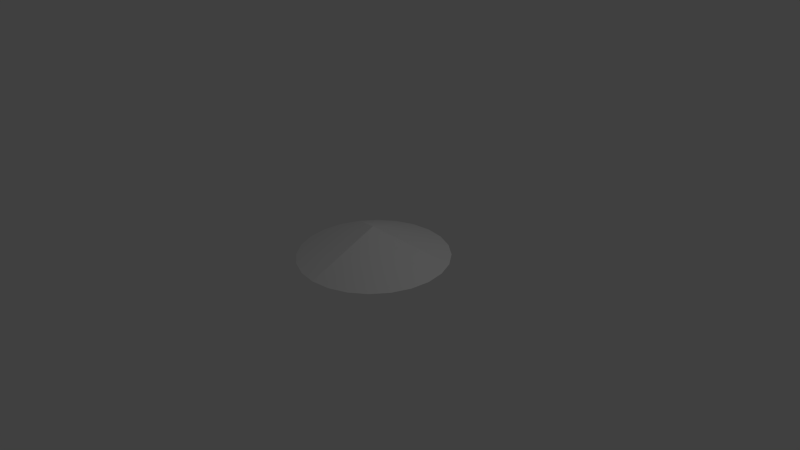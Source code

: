 # Source: reverser.2.blend  (saved by Blender 2.74.0; exported with 4.5.12 LTS)
import bpy
from mathutils import Matrix  # noqa: F401  (used for matrix-valued properties, if any)

bpy.ops.wm.read_factory_settings(use_empty=True)
scene = bpy.context.scene
scene.name = 'Scene'

# ---- collections
col_collection_1 = bpy.data.collections.new('Collection 1'); scene.collection.children.link(col_collection_1)

# ---- materials (node trees are filled in below, after node groups)
mat_material = bpy.data.materials.new('Material')
mat_material.alpha_threshold = 0.0
mat_material.use_transparent_shadow = False
mat_material.roughness = 0.5

# ---- material node trees

# ---- world
world_world = bpy.data.worlds.new('World'); scene.world = world_world
world_world.color = (0.05088, 0.05088, 0.05088)
world_world.use_sun_shadow = False
world_world.sun_shadow_jitter_overblur = 0.0
world_world.cycles.sampling_method = 'MANUAL'
world_world.cycles.sample_map_resolution = 256

# ---- cameras
cam_camera = bpy.data.cameras.new('Camera')
cam_camera.clip_end = 100.0
cam_camera.lens = 35.0
cam_camera.sensor_width = 32.0
cam_camera.sensor_height = 18.0
cam_camera.ortho_scale = 7.314
cam_camera.dof.focus_distance = 0.0
cam_camera.dof.aperture_fstop = 128.0

# ---- lights
light_lamp = bpy.data.lights.new('Lamp', 'POINT')
light_lamp.transmission_factor = 0.0
light_lamp.cutoff_distance = 30.0
light_lamp.energy = 100.0
light_lamp.shadow_buffer_clip_start = 1.001
light_lamp.shadow_soft_size = 0.1
light_lamp.shadow_maximum_resolution = 0.006
light_lamp.use_absolute_resolution = True
light_lamp.cycles.use_multiple_importance_sampling = False

# ---- meshes
me_cone_002 = bpy.data.meshes.new('Cone.002')
me_cone_002.from_pydata([(0.0, -4.709e-06, 0.5), (3.894e-07, -1.0, 0.1), (-0.2588, -0.9659, 0.1), (-0.5, -0.866, 0.1), (-0.7071, -0.7071, 0.1), (-0.866, -0.5, 0.1), (-0.9659, -0.2588, 0.1), (-1.0, -4.649e-07, 0.1), (-0.9659, 0.2588, 0.1), (-0.866, 0.5, 0.1)], [], [(1, 0, 2), (2, 0, 3), (3, 0, 4), (4, 0, 5), (5, 0, 6), (6, 0, 7), (7, 0, 8), (8, 0, 9)])
me_cone_002.polygons.foreach_set('use_smooth', [True] * 8)
_uv = me_cone_002.uv_layers.new(name='UVMap')
_uv.uv.foreach_set('vector', [0.5658, 9.998e-05, 0.5, 0.5, 0.4342, 0.0001, 0.4342, 0.0001, 0.5, 0.5, 0.307, 0.03417, 0.307, 0.03417, 0.5, 0.5, 0.1931, 0.09998, 0.1931, 0.09998, 0.5, 0.5, 0.09998, 0.1931, 0.09998, 0.1931, 0.5, 0.5, 0.03417, 0.307, 0.03417, 0.307, 0.5, 0.5, 9.998e-05, 0.4342, 9.998e-05, 0.4342, 0.5, 0.5, 0.0001002, 0.5658, 0.0001002, 0.5658, 0.5, 0.5, 0.03417, 0.693])
me_cone_002.materials.append(mat_material)
me_cone_002.use_remesh_preserve_volume = False
me_cone_002.use_remesh_preserve_attributes = False
me_cone_002.use_mirror_vertex_groups = False
me_cone_002.update()
me_cone_001 = bpy.data.meshes.new('Cone.001')
me_cone_001.from_pydata([(0.0, 1.0, 0.1), (0.2588, 0.9659, 0.1), (0.5, 0.866, 0.1), (0.7071, 0.7071, 0.1), (0.866, 0.5, 0.1), (0.0, -4.709e-06, 0.5), (-0.866, 0.5, 0.1), (-0.7071, 0.7071, 0.1), (-0.5, 0.866, 0.1), (-0.2588, 0.9659, 0.1)], [], [(0, 5, 1), (1, 5, 2), (2, 5, 3), (3, 5, 4), (6, 5, 7), (7, 5, 8), (8, 5, 9), (9, 5, 0)])
me_cone_001.polygons.foreach_set('use_smooth', [True] * 8)
_uv = me_cone_001.uv_layers.new(name='UVMap')
_uv.uv.foreach_set('vector', [0.4342, 0.9999, 0.5, 0.5, 0.5658, 0.9999, 0.5658, 0.9999, 0.5, 0.5, 0.693, 0.9658, 0.693, 0.9658, 0.5, 0.5, 0.8069, 0.9, 0.8069, 0.9, 0.5, 0.5, 0.9, 0.8069, 0.03417, 0.693, 0.5, 0.5, 0.09998, 0.8069, 0.09998, 0.8069, 0.5, 0.5, 0.1931, 0.9, 0.1931, 0.9, 0.5, 0.5, 0.307, 0.9658, 0.307, 0.9658, 0.5, 0.5, 0.4342, 0.9999])
me_cone_001.materials.append(mat_material)
me_cone_001.use_remesh_preserve_volume = False
me_cone_001.use_remesh_preserve_attributes = False
me_cone_001.use_mirror_vertex_groups = False
me_cone_001.update()
me_cone = bpy.data.meshes.new('Cone')
me_cone.from_pydata([(0.866, 0.5, 0.1), (0.9659, 0.2588, 0.1), (1.0, 7.55e-08, 0.1), (0.9659, -0.2588, 0.1), (0.866, -0.5, 0.1), (0.0, -4.709e-06, 0.5), (0.7071, -0.7071, 0.1), (0.5, -0.866, 0.1), (0.2588, -0.9659, 0.1), (3.894e-07, -1.0, 0.1)], [], [(0, 5, 1), (1, 5, 2), (2, 5, 3), (3, 5, 4), (4, 5, 6), (6, 5, 7), (7, 5, 8), (8, 5, 9)])
me_cone.polygons.foreach_set('use_smooth', [True] * 8)
_uv = me_cone.uv_layers.new(name='UVMap')
_uv.uv.foreach_set('vector', [0.9, 0.8069, 0.5, 0.5, 0.9658, 0.693, 0.9658, 0.693, 0.5, 0.5, 0.9999, 0.5658, 0.9999, 0.5658, 0.5, 0.5, 0.9999, 0.4342, 0.9999, 0.4342, 0.5, 0.5, 0.9658, 0.307, 0.9658, 0.307, 0.5, 0.5, 0.9, 0.1931, 0.9, 0.1931, 0.5, 0.5, 0.8069, 0.09998, 0.8069, 0.09998, 0.5, 0.5, 0.693, 0.03417, 0.693, 0.03417, 0.5, 0.5, 0.5658, 9.998e-05])
me_cone.materials.append(mat_material)
me_cone.use_remesh_preserve_volume = False
me_cone.use_remesh_preserve_attributes = False
me_cone.use_mirror_vertex_groups = False
me_cone.update()

# ---- objects
ob_reverser3 = bpy.data.objects.new('reverser3', me_cone_002)
ob_reverser2 = bpy.data.objects.new('reverser2', me_cone_001)
ob_reverser1 = bpy.data.objects.new('reverser1', me_cone)
ob_lamp = bpy.data.objects.new('Lamp', light_lamp)
ob_camera = bpy.data.objects.new('Camera', cam_camera)

# ---- transforms, parenting, visibility, modifiers, constraints
ob_reverser3.location = (0.0, 0.0, -0.1)
ob_reverser3.lineart.crease_threshold = 0.0
ob_reverser2.location = (0.0, 0.0, -0.1)
ob_reverser2.lineart.crease_threshold = 0.0
ob_reverser1.location = (0.0, 0.0, -0.1)
ob_reverser1.lineart.crease_threshold = 0.0
ob_lamp.location = (4.076, 1.005, 5.904)
ob_lamp.rotation_euler = (0.6503, 0.05522, 1.866)
ob_lamp.lock_rotations_4d = False
ob_lamp.empty_display_type = 'ARROWS'
ob_lamp.color = (0.0, 0.0, 0.0, 0.0)
ob_lamp.lineart.crease_threshold = 0.0
ob_camera.location = (7.481, -6.508, 5.344)
ob_camera.rotation_euler = (1.109, 0.01082, 0.8149)
ob_camera.lock_rotations_4d = False
ob_camera.empty_display_type = 'ARROWS'
ob_camera.color = (0.0, 0.0, 0.0, 0.0)
ob_camera.display_type = 'WIRE'
ob_camera.lineart.crease_threshold = 0.0

# ---- collection membership
col_collection_1.objects.link(ob_reverser3)
col_collection_1.objects.link(ob_reverser2)
col_collection_1.objects.link(ob_reverser1)
col_collection_1.objects.link(ob_lamp)
col_collection_1.objects.link(ob_camera)

# ---- scene / render settings (as saved in the file)
scene.camera = ob_camera
scene.frame_start = 1; scene.frame_end = 250; scene.frame_set(1)
scene.render.engine = 'BLENDER_EEVEE_NEXT'
scene.render.resolution_percentage = 50
scene.render.dither_intensity = 0.0
scene.cycles.use_denoising = False
scene.cycles.samples = 10
scene.cycles.sampling_pattern = 'TABULATED_SOBOL'
scene.cycles.light_sampling_threshold = 0.0
scene.cycles.use_adaptive_sampling = False
scene.cycles.use_light_tree = False
scene.cycles.blur_glossy = 0.0
scene.cycles.pixel_filter_type = 'GAUSSIAN'
scene.cycles.sample_clamp_indirect = 0.0
scene.view_settings.view_transform = 'Standard'
bpy.context.view_layer.update()

